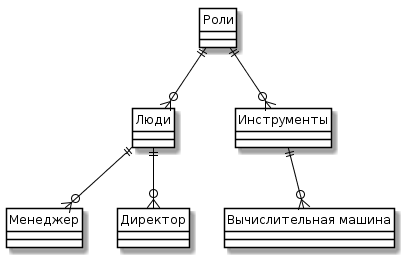

The diagram above was rendered by PlantUML. Its source (embedded in the PNG):
@startuml
skinparam class {
	BackgroundColor White
	ArrowColor Black
	BorderColor Black
}
class "Роли" as R {}
class "Люди" as L {}
class "Инструменты" as I {}
class "Менеджер" as M {}
class "Директор" as D {}
class "Вычислительная машина" as S {}

R ||--o{ L
R ||--o{ I
L ||--o{ M
L ||--o{ D
I ||--o{ S

hide circle
@enduml